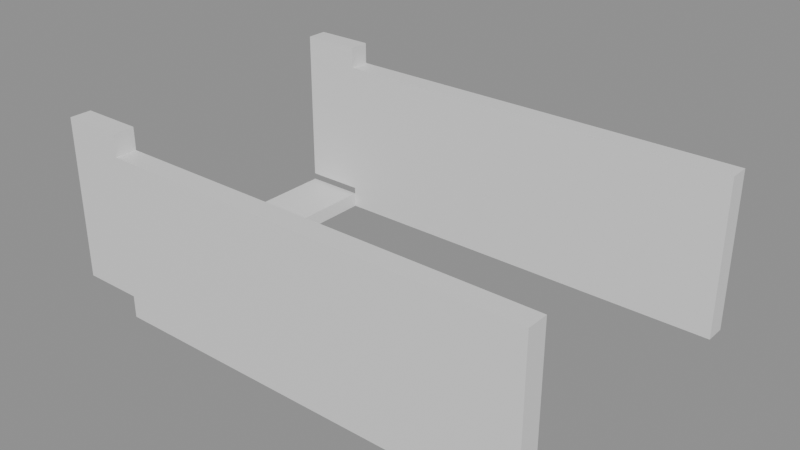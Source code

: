 # Source: building_lego.blend  (saved by Blender 5.0.119; exported with 4.5.12 LTS)
import bpy
from mathutils import Matrix  # noqa: F401  (used for matrix-valued properties, if any)

bpy.ops.wm.read_factory_settings(use_empty=True)
scene = bpy.context.scene
scene.name = 'Scene'

# ---- collections
col_01_paredes_externas = bpy.data.collections.new('01_Paredes_Externas'); scene.collection.children.link(col_01_paredes_externas)
col_03_pisos_escadas = bpy.data.collections.new('03_Pisos_Escadas'); scene.collection.children.link(col_03_pisos_escadas)

# ---- materials (node trees are filled in below, after node groups)
mat_mat_parede_externa = bpy.data.materials.new('Mat_Parede_Externa')
mat_mat_pisos = bpy.data.materials.new('Mat_Pisos')

# ---- material node trees
mat_mat_parede_externa.use_nodes = True; mat_mat_parede_externa.node_tree.nodes.clear()
_N = mat_mat_parede_externa.node_tree.nodes; _L = mat_mat_parede_externa.node_tree.links
n0 = _N.new('ShaderNodeBsdfPrincipled'); n0.name = 'BSDF - Pré-fundamentado'; n0.location = (-200, 100)
n1 = _N.new('ShaderNodeOutputMaterial'); n1.name = 'Saída de material'; n1.location = (200, 100)
_L.new(n0.outputs[0], n1.inputs[0])
n1.is_active_output = True
mat_mat_pisos.use_nodes = True; mat_mat_pisos.node_tree.nodes.clear()
_N = mat_mat_pisos.node_tree.nodes; _L = mat_mat_pisos.node_tree.links
n0 = _N.new('ShaderNodeBsdfPrincipled'); n0.name = 'BSDF - Pré-fundamentado'; n0.location = (-200, 100)
n1 = _N.new('ShaderNodeOutputMaterial'); n1.name = 'Saída de material'; n1.location = (200, 100)
_L.new(n0.outputs[0], n1.inputs[0])
n1.is_active_output = True

# ---- meshes
me_bloco_dungeon_wall_4584_4005_z_2 = bpy.data.meshes.new('Bloco_dungeon_wall_4584_4005_z-2')
me_bloco_dungeon_wall_4584_4005_z_2.from_pydata([(-0.5, -0.175, -1.32), (0.5, -0.175, -1.32), (0.5, 0.175, -1.32), (-0.5, 0.175, -1.32), (-0.5, -0.175, 1.32), (0.5, -0.175, 1.32), (0.5, 0.175, 1.32), (-0.5, 0.175, 1.32)], [], [(0, 1, 2, 3), (4, 7, 6, 5), (0, 4, 5, 1), (2, 6, 7, 3), (0, 3, 7, 4), (1, 5, 6, 2)])
me_bloco_dungeon_wall_4584_4005_z_2.materials.append(mat_mat_parede_externa)
me_bloco_dungeon_wall_4584_4005_z_2.update()
me_bloco_dungeon_wall_4585_4005_z_5 = bpy.data.meshes.new('Bloco_dungeon_wall_4585_4005_z-5')
me_bloco_dungeon_wall_4585_4005_z_5.from_pydata([(-0.5, -0.175, -1.32), (0.5, -0.175, -1.32), (0.5, 0.175, -1.32), (-0.5, 0.175, -1.32), (-0.5, -0.175, 1.32), (0.5, -0.175, 1.32), (0.5, 0.175, 1.32), (-0.5, 0.175, 1.32)], [], [(0, 1, 2, 3), (4, 7, 6, 5), (0, 4, 5, 1), (2, 6, 7, 3), (0, 3, 7, 4), (1, 5, 6, 2)])
me_bloco_dungeon_wall_4585_4005_z_5.materials.append(mat_mat_parede_externa)
me_bloco_dungeon_wall_4585_4005_z_5.update()
me_bloco_dungeon_wall_4586_4005_z_5 = bpy.data.meshes.new('Bloco_dungeon_wall_4586_4005_z-5')
me_bloco_dungeon_wall_4586_4005_z_5.from_pydata([(-0.5, -0.175, -1.32), (0.5, -0.175, -1.32), (0.5, 0.175, -1.32), (-0.5, 0.175, -1.32), (-0.5, -0.175, 1.32), (0.5, -0.175, 1.32), (0.5, 0.175, 1.32), (-0.5, 0.175, 1.32)], [], [(0, 1, 2, 3), (4, 7, 6, 5), (0, 4, 5, 1), (2, 6, 7, 3), (0, 3, 7, 4), (1, 5, 6, 2)])
me_bloco_dungeon_wall_4586_4005_z_5.materials.append(mat_mat_parede_externa)
me_bloco_dungeon_wall_4586_4005_z_5.update()
me_bloco_dungeon_wall_4587_4005_z_5 = bpy.data.meshes.new('Bloco_dungeon_wall_4587_4005_z-5')
me_bloco_dungeon_wall_4587_4005_z_5.from_pydata([(-0.5, -0.175, -1.32), (0.5, -0.175, -1.32), (0.5, 0.175, -1.32), (-0.5, 0.175, -1.32), (-0.5, -0.175, 1.32), (0.5, -0.175, 1.32), (0.5, 0.175, 1.32), (-0.5, 0.175, 1.32)], [], [(0, 1, 2, 3), (4, 7, 6, 5), (0, 4, 5, 1), (2, 6, 7, 3), (0, 3, 7, 4), (1, 5, 6, 2)])
me_bloco_dungeon_wall_4587_4005_z_5.materials.append(mat_mat_parede_externa)
me_bloco_dungeon_wall_4587_4005_z_5.update()
me_bloco_dungeon_wall_4588_4005_z_5 = bpy.data.meshes.new('Bloco_dungeon_wall_4588_4005_z-5')
me_bloco_dungeon_wall_4588_4005_z_5.from_pydata([(-0.5, -0.175, -1.32), (0.5, -0.175, -1.32), (0.5, 0.175, -1.32), (-0.5, 0.175, -1.32), (-0.5, -0.175, 1.32), (0.5, -0.175, 1.32), (0.5, 0.175, 1.32), (-0.5, 0.175, 1.32)], [], [(0, 1, 2, 3), (4, 7, 6, 5), (0, 4, 5, 1), (2, 6, 7, 3), (0, 3, 7, 4), (1, 5, 6, 2)])
me_bloco_dungeon_wall_4588_4005_z_5.materials.append(mat_mat_parede_externa)
me_bloco_dungeon_wall_4588_4005_z_5.update()
me_bloco_dungeon_wall_4589_4005_z_5 = bpy.data.meshes.new('Bloco_dungeon_wall_4589_4005_z-5')
me_bloco_dungeon_wall_4589_4005_z_5.from_pydata([(-0.5, -0.175, -1.32), (0.5, -0.175, -1.32), (0.5, 0.175, -1.32), (-0.5, 0.175, -1.32), (-0.5, -0.175, 1.32), (0.5, -0.175, 1.32), (0.5, 0.175, 1.32), (-0.5, 0.175, 1.32)], [], [(0, 1, 2, 3), (4, 7, 6, 5), (0, 4, 5, 1), (2, 6, 7, 3), (0, 3, 7, 4), (1, 5, 6, 2)])
me_bloco_dungeon_wall_4589_4005_z_5.materials.append(mat_mat_parede_externa)
me_bloco_dungeon_wall_4589_4005_z_5.update()
me_bloco_dungeon_wall_4590_4005_z_5 = bpy.data.meshes.new('Bloco_dungeon_wall_4590_4005_z-5')
me_bloco_dungeon_wall_4590_4005_z_5.from_pydata([(-0.5, -0.175, -1.32), (0.5, -0.175, -1.32), (0.5, 0.175, -1.32), (-0.5, 0.175, -1.32), (-0.5, -0.175, 1.32), (0.5, -0.175, 1.32), (0.5, 0.175, 1.32), (-0.5, 0.175, 1.32)], [], [(0, 1, 2, 3), (4, 7, 6, 5), (0, 4, 5, 1), (2, 6, 7, 3), (0, 3, 7, 4), (1, 5, 6, 2)])
me_bloco_dungeon_wall_4590_4005_z_5.materials.append(mat_mat_parede_externa)
me_bloco_dungeon_wall_4590_4005_z_5.update()
me_bloco_dungeon_wall_4591_4005_z_5 = bpy.data.meshes.new('Bloco_dungeon_wall_4591_4005_z-5')
me_bloco_dungeon_wall_4591_4005_z_5.from_pydata([(-0.5, -0.175, -1.32), (0.5, -0.175, -1.32), (0.5, 0.175, -1.32), (-0.5, 0.175, -1.32), (-0.5, -0.175, 1.32), (0.5, -0.175, 1.32), (0.5, 0.175, 1.32), (-0.5, 0.175, 1.32)], [], [(0, 1, 2, 3), (4, 7, 6, 5), (0, 4, 5, 1), (2, 6, 7, 3), (0, 3, 7, 4), (1, 5, 6, 2)])
me_bloco_dungeon_wall_4591_4005_z_5.materials.append(mat_mat_parede_externa)
me_bloco_dungeon_wall_4591_4005_z_5.update()
me_bloco_dungeon_wall_4584_4010_z_2 = bpy.data.meshes.new('Bloco_dungeon_wall_4584_4010_z-2')
me_bloco_dungeon_wall_4584_4010_z_2.from_pydata([(-0.5, -0.175, -1.32), (0.5, -0.175, -1.32), (0.5, 0.175, -1.32), (-0.5, 0.175, -1.32), (-0.5, -0.175, 1.32), (0.5, -0.175, 1.32), (0.5, 0.175, 1.32), (-0.5, 0.175, 1.32)], [], [(0, 1, 2, 3), (4, 7, 6, 5), (0, 4, 5, 1), (2, 6, 7, 3), (0, 3, 7, 4), (1, 5, 6, 2)])
me_bloco_dungeon_wall_4584_4010_z_2.materials.append(mat_mat_parede_externa)
me_bloco_dungeon_wall_4584_4010_z_2.update()
me_bloco_dungeon_wall_4585_4010_z_5 = bpy.data.meshes.new('Bloco_dungeon_wall_4585_4010_z-5')
me_bloco_dungeon_wall_4585_4010_z_5.from_pydata([(-0.5, -0.175, -1.32), (0.5, -0.175, -1.32), (0.5, 0.175, -1.32), (-0.5, 0.175, -1.32), (-0.5, -0.175, 1.32), (0.5, -0.175, 1.32), (0.5, 0.175, 1.32), (-0.5, 0.175, 1.32)], [], [(0, 1, 2, 3), (4, 7, 6, 5), (0, 4, 5, 1), (2, 6, 7, 3), (0, 3, 7, 4), (1, 5, 6, 2)])
me_bloco_dungeon_wall_4585_4010_z_5.materials.append(mat_mat_parede_externa)
me_bloco_dungeon_wall_4585_4010_z_5.update()
me_bloco_dungeon_wall_4586_4010_z_5 = bpy.data.meshes.new('Bloco_dungeon_wall_4586_4010_z-5')
me_bloco_dungeon_wall_4586_4010_z_5.from_pydata([(-0.5, -0.175, -1.32), (0.5, -0.175, -1.32), (0.5, 0.175, -1.32), (-0.5, 0.175, -1.32), (-0.5, -0.175, 1.32), (0.5, -0.175, 1.32), (0.5, 0.175, 1.32), (-0.5, 0.175, 1.32)], [], [(0, 1, 2, 3), (4, 7, 6, 5), (0, 4, 5, 1), (2, 6, 7, 3), (0, 3, 7, 4), (1, 5, 6, 2)])
me_bloco_dungeon_wall_4586_4010_z_5.materials.append(mat_mat_parede_externa)
me_bloco_dungeon_wall_4586_4010_z_5.update()
me_bloco_dungeon_wall_4587_4010_z_5 = bpy.data.meshes.new('Bloco_dungeon_wall_4587_4010_z-5')
me_bloco_dungeon_wall_4587_4010_z_5.from_pydata([(-0.5, -0.175, -1.32), (0.5, -0.175, -1.32), (0.5, 0.175, -1.32), (-0.5, 0.175, -1.32), (-0.5, -0.175, 1.32), (0.5, -0.175, 1.32), (0.5, 0.175, 1.32), (-0.5, 0.175, 1.32)], [], [(0, 1, 2, 3), (4, 7, 6, 5), (0, 4, 5, 1), (2, 6, 7, 3), (0, 3, 7, 4), (1, 5, 6, 2)])
me_bloco_dungeon_wall_4587_4010_z_5.materials.append(mat_mat_parede_externa)
me_bloco_dungeon_wall_4587_4010_z_5.update()
me_bloco_dungeon_wall_4588_4010_z_5 = bpy.data.meshes.new('Bloco_dungeon_wall_4588_4010_z-5')
me_bloco_dungeon_wall_4588_4010_z_5.from_pydata([(-0.5, -0.175, -1.32), (0.5, -0.175, -1.32), (0.5, 0.175, -1.32), (-0.5, 0.175, -1.32), (-0.5, -0.175, 1.32), (0.5, -0.175, 1.32), (0.5, 0.175, 1.32), (-0.5, 0.175, 1.32)], [], [(0, 1, 2, 3), (4, 7, 6, 5), (0, 4, 5, 1), (2, 6, 7, 3), (0, 3, 7, 4), (1, 5, 6, 2)])
me_bloco_dungeon_wall_4588_4010_z_5.materials.append(mat_mat_parede_externa)
me_bloco_dungeon_wall_4588_4010_z_5.update()
me_bloco_dungeon_wall_4589_4010_z_5 = bpy.data.meshes.new('Bloco_dungeon_wall_4589_4010_z-5')
me_bloco_dungeon_wall_4589_4010_z_5.from_pydata([(-0.5, -0.175, -1.32), (0.5, -0.175, -1.32), (0.5, 0.175, -1.32), (-0.5, 0.175, -1.32), (-0.5, -0.175, 1.32), (0.5, -0.175, 1.32), (0.5, 0.175, 1.32), (-0.5, 0.175, 1.32)], [], [(0, 1, 2, 3), (4, 7, 6, 5), (0, 4, 5, 1), (2, 6, 7, 3), (0, 3, 7, 4), (1, 5, 6, 2)])
me_bloco_dungeon_wall_4589_4010_z_5.materials.append(mat_mat_parede_externa)
me_bloco_dungeon_wall_4589_4010_z_5.update()
me_bloco_dungeon_wall_4590_4010_z_5 = bpy.data.meshes.new('Bloco_dungeon_wall_4590_4010_z-5')
me_bloco_dungeon_wall_4590_4010_z_5.from_pydata([(-0.5, -0.175, -1.32), (0.5, -0.175, -1.32), (0.5, 0.175, -1.32), (-0.5, 0.175, -1.32), (-0.5, -0.175, 1.32), (0.5, -0.175, 1.32), (0.5, 0.175, 1.32), (-0.5, 0.175, 1.32)], [], [(0, 1, 2, 3), (4, 7, 6, 5), (0, 4, 5, 1), (2, 6, 7, 3), (0, 3, 7, 4), (1, 5, 6, 2)])
me_bloco_dungeon_wall_4590_4010_z_5.materials.append(mat_mat_parede_externa)
me_bloco_dungeon_wall_4590_4010_z_5.update()
me_bloco_dungeon_wall_4591_4010_z_5 = bpy.data.meshes.new('Bloco_dungeon_wall_4591_4010_z-5')
me_bloco_dungeon_wall_4591_4010_z_5.from_pydata([(-0.5, -0.175, -1.32), (0.5, -0.175, -1.32), (0.5, 0.175, -1.32), (-0.5, 0.175, -1.32), (-0.5, -0.175, 1.32), (0.5, -0.175, 1.32), (0.5, 0.175, 1.32), (-0.5, 0.175, 1.32)], [], [(0, 1, 2, 3), (4, 7, 6, 5), (0, 4, 5, 1), (2, 6, 7, 3), (0, 3, 7, 4), (1, 5, 6, 2)])
me_bloco_dungeon_wall_4591_4010_z_5.materials.append(mat_mat_parede_externa)
me_bloco_dungeon_wall_4591_4010_z_5.update()
me_degrau_4584_4006_z_5 = bpy.data.meshes.new('Degrau_4584_4006_z-5')
me_degrau_4584_4006_z_5.from_pydata([(-0.5, -0.5, -0.125), (0.5, -0.5, -0.125), (0.5, 0.5, -0.125), (-0.5, 0.5, -0.125), (-0.5, -0.5, 0.125), (0.5, -0.5, 0.125), (0.5, 0.5, 0.125), (-0.5, 0.5, 0.125)], [], [(0, 1, 2, 3), (4, 7, 6, 5), (0, 4, 5, 1), (2, 6, 7, 3), (0, 3, 7, 4), (1, 5, 6, 2)])
me_degrau_4584_4006_z_5.materials.append(mat_mat_pisos)
me_degrau_4584_4006_z_5.update()
me_degrau_4584_4007_z_5 = bpy.data.meshes.new('Degrau_4584_4007_z-5')
me_degrau_4584_4007_z_5.from_pydata([(-0.5, -0.5, -0.125), (0.5, -0.5, -0.125), (0.5, 0.5, -0.125), (-0.5, 0.5, -0.125), (-0.5, -0.5, 0.125), (0.5, -0.5, 0.125), (0.5, 0.5, 0.125), (-0.5, 0.5, 0.125)], [], [(0, 1, 2, 3), (4, 7, 6, 5), (0, 4, 5, 1), (2, 6, 7, 3), (0, 3, 7, 4), (1, 5, 6, 2)])
me_degrau_4584_4007_z_5.materials.append(mat_mat_pisos)
me_degrau_4584_4007_z_5.update()
me_degrau_4584_4008_z_5 = bpy.data.meshes.new('Degrau_4584_4008_z-5')
me_degrau_4584_4008_z_5.from_pydata([(-0.5, -0.5, -0.125), (0.5, -0.5, -0.125), (0.5, 0.5, -0.125), (-0.5, 0.5, -0.125), (-0.5, -0.5, 0.125), (0.5, -0.5, 0.125), (0.5, 0.5, 0.125), (-0.5, 0.5, 0.125)], [], [(0, 1, 2, 3), (4, 7, 6, 5), (0, 4, 5, 1), (2, 6, 7, 3), (0, 3, 7, 4), (1, 5, 6, 2)])
me_degrau_4584_4008_z_5.materials.append(mat_mat_pisos)
me_degrau_4584_4008_z_5.update()
me_degrau_4584_4009_z_5 = bpy.data.meshes.new('Degrau_4584_4009_z-5')
me_degrau_4584_4009_z_5.from_pydata([(-0.5, -0.5, -0.125), (0.5, -0.5, -0.125), (0.5, 0.5, -0.125), (-0.5, 0.5, -0.125), (-0.5, -0.5, 0.125), (0.5, -0.5, 0.125), (0.5, 0.5, 0.125), (-0.5, 0.5, 0.125)], [], [(0, 1, 2, 3), (4, 7, 6, 5), (0, 4, 5, 1), (2, 6, 7, 3), (0, 3, 7, 4), (1, 5, 6, 2)])
me_degrau_4584_4009_z_5.materials.append(mat_mat_pisos)
me_degrau_4584_4009_z_5.update()

# ---- objects
ob_parede_externa_norte_y4005_x4584_4591 = bpy.data.objects.new('Parede_Externa_Norte_Y4005_X4584_4591', None)
ob_bloco_dungeon_wall_4584_4005_z_2 = bpy.data.objects.new('Bloco_dungeon_wall_4584_4005_z-2', me_bloco_dungeon_wall_4584_4005_z_2)
ob_bloco_dungeon_wall_4585_4005_z_5 = bpy.data.objects.new('Bloco_dungeon_wall_4585_4005_z-5', me_bloco_dungeon_wall_4585_4005_z_5)
ob_bloco_dungeon_wall_4586_4005_z_5 = bpy.data.objects.new('Bloco_dungeon_wall_4586_4005_z-5', me_bloco_dungeon_wall_4586_4005_z_5)
ob_bloco_dungeon_wall_4587_4005_z_5 = bpy.data.objects.new('Bloco_dungeon_wall_4587_4005_z-5', me_bloco_dungeon_wall_4587_4005_z_5)
ob_bloco_dungeon_wall_4588_4005_z_5 = bpy.data.objects.new('Bloco_dungeon_wall_4588_4005_z-5', me_bloco_dungeon_wall_4588_4005_z_5)
ob_bloco_dungeon_wall_4589_4005_z_5 = bpy.data.objects.new('Bloco_dungeon_wall_4589_4005_z-5', me_bloco_dungeon_wall_4589_4005_z_5)
ob_bloco_dungeon_wall_4590_4005_z_5 = bpy.data.objects.new('Bloco_dungeon_wall_4590_4005_z-5', me_bloco_dungeon_wall_4590_4005_z_5)
ob_bloco_dungeon_wall_4591_4005_z_5 = bpy.data.objects.new('Bloco_dungeon_wall_4591_4005_z-5', me_bloco_dungeon_wall_4591_4005_z_5)
ob_parede_externa_sul_y4010_x4584_4591 = bpy.data.objects.new('Parede_Externa_Sul_Y4010_X4584_4591', None)
ob_bloco_dungeon_wall_4584_4010_z_2 = bpy.data.objects.new('Bloco_dungeon_wall_4584_4010_z-2', me_bloco_dungeon_wall_4584_4010_z_2)
ob_bloco_dungeon_wall_4585_4010_z_5 = bpy.data.objects.new('Bloco_dungeon_wall_4585_4010_z-5', me_bloco_dungeon_wall_4585_4010_z_5)
ob_bloco_dungeon_wall_4586_4010_z_5 = bpy.data.objects.new('Bloco_dungeon_wall_4586_4010_z-5', me_bloco_dungeon_wall_4586_4010_z_5)
ob_bloco_dungeon_wall_4587_4010_z_5 = bpy.data.objects.new('Bloco_dungeon_wall_4587_4010_z-5', me_bloco_dungeon_wall_4587_4010_z_5)
ob_bloco_dungeon_wall_4588_4010_z_5 = bpy.data.objects.new('Bloco_dungeon_wall_4588_4010_z-5', me_bloco_dungeon_wall_4588_4010_z_5)
ob_bloco_dungeon_wall_4589_4010_z_5 = bpy.data.objects.new('Bloco_dungeon_wall_4589_4010_z-5', me_bloco_dungeon_wall_4589_4010_z_5)
ob_bloco_dungeon_wall_4590_4010_z_5 = bpy.data.objects.new('Bloco_dungeon_wall_4590_4010_z-5', me_bloco_dungeon_wall_4590_4010_z_5)
ob_bloco_dungeon_wall_4591_4010_z_5 = bpy.data.objects.new('Bloco_dungeon_wall_4591_4010_z-5', me_bloco_dungeon_wall_4591_4010_z_5)
ob_escadas_corrim_os = bpy.data.objects.new('Escadas_Corrimãos', None)
ob_degrau_4584_4006_z_5 = bpy.data.objects.new('Degrau_4584_4006_z-5', me_degrau_4584_4006_z_5)
ob_degrau_4584_4007_z_5 = bpy.data.objects.new('Degrau_4584_4007_z-5', me_degrau_4584_4007_z_5)
ob_degrau_4584_4008_z_5 = bpy.data.objects.new('Degrau_4584_4008_z-5', me_degrau_4584_4008_z_5)
ob_degrau_4584_4009_z_5 = bpy.data.objects.new('Degrau_4584_4009_z-5', me_degrau_4584_4009_z_5)

# ---- transforms, parenting, visibility, modifiers, constraints
ob_parede_externa_norte_y4005_x4584_4591.location = (0.0, -2.5, 0.0)
ob_parede_externa_norte_y4005_x4584_4591.empty_display_type = 'CUBE'
ob_bloco_dungeon_wall_4584_4005_z_2.parent = ob_parede_externa_norte_y4005_x4584_4591
ob_bloco_dungeon_wall_4584_4005_z_2.matrix_parent_inverse = Matrix(((1.0, -0.0, 0.0, -0.0), (-0.0, 1.0, -0.0, 2.5), (0.0, -0.0, 1.0, -0.0), (-0.0, 0.0, -0.0, 1.0)))
ob_bloco_dungeon_wall_4584_4005_z_2.location = (-3.5, -2.825, 1.68)
ob_bloco_dungeon_wall_4585_4005_z_5.parent = ob_parede_externa_norte_y4005_x4584_4591
ob_bloco_dungeon_wall_4585_4005_z_5.matrix_parent_inverse = Matrix(((1.0, -0.0, 0.0, -0.0), (-0.0, 1.0, -0.0, 2.5), (0.0, -0.0, 1.0, -0.0), (-0.0, 0.0, -0.0, 1.0)))
ob_bloco_dungeon_wall_4585_4005_z_5.location = (-2.5, -2.825, 1.32)
ob_bloco_dungeon_wall_4586_4005_z_5.parent = ob_parede_externa_norte_y4005_x4584_4591
ob_bloco_dungeon_wall_4586_4005_z_5.matrix_parent_inverse = Matrix(((1.0, -0.0, 0.0, -0.0), (-0.0, 1.0, -0.0, 2.5), (0.0, -0.0, 1.0, -0.0), (-0.0, 0.0, -0.0, 1.0)))
ob_bloco_dungeon_wall_4586_4005_z_5.location = (-1.5, -2.825, 1.32)
ob_bloco_dungeon_wall_4587_4005_z_5.parent = ob_parede_externa_norte_y4005_x4584_4591
ob_bloco_dungeon_wall_4587_4005_z_5.matrix_parent_inverse = Matrix(((1.0, -0.0, 0.0, -0.0), (-0.0, 1.0, -0.0, 2.5), (0.0, -0.0, 1.0, -0.0), (-0.0, 0.0, -0.0, 1.0)))
ob_bloco_dungeon_wall_4587_4005_z_5.location = (-0.5, -2.825, 1.32)
ob_bloco_dungeon_wall_4588_4005_z_5.parent = ob_parede_externa_norte_y4005_x4584_4591
ob_bloco_dungeon_wall_4588_4005_z_5.matrix_parent_inverse = Matrix(((1.0, -0.0, 0.0, -0.0), (-0.0, 1.0, -0.0, 2.5), (0.0, -0.0, 1.0, -0.0), (-0.0, 0.0, -0.0, 1.0)))
ob_bloco_dungeon_wall_4588_4005_z_5.location = (0.5, -2.825, 1.32)
ob_bloco_dungeon_wall_4589_4005_z_5.parent = ob_parede_externa_norte_y4005_x4584_4591
ob_bloco_dungeon_wall_4589_4005_z_5.matrix_parent_inverse = Matrix(((1.0, -0.0, 0.0, -0.0), (-0.0, 1.0, -0.0, 2.5), (0.0, -0.0, 1.0, -0.0), (-0.0, 0.0, -0.0, 1.0)))
ob_bloco_dungeon_wall_4589_4005_z_5.location = (1.5, -2.825, 1.32)
ob_bloco_dungeon_wall_4590_4005_z_5.parent = ob_parede_externa_norte_y4005_x4584_4591
ob_bloco_dungeon_wall_4590_4005_z_5.matrix_parent_inverse = Matrix(((1.0, -0.0, 0.0, -0.0), (-0.0, 1.0, -0.0, 2.5), (0.0, -0.0, 1.0, -0.0), (-0.0, 0.0, -0.0, 1.0)))
ob_bloco_dungeon_wall_4590_4005_z_5.location = (2.5, -2.825, 1.32)
ob_bloco_dungeon_wall_4591_4005_z_5.parent = ob_parede_externa_norte_y4005_x4584_4591
ob_bloco_dungeon_wall_4591_4005_z_5.matrix_parent_inverse = Matrix(((1.0, -0.0, 0.0, -0.0), (-0.0, 1.0, -0.0, 2.5), (0.0, -0.0, 1.0, -0.0), (-0.0, 0.0, -0.0, 1.0)))
ob_bloco_dungeon_wall_4591_4005_z_5.location = (3.5, -2.825, 1.32)
ob_parede_externa_sul_y4010_x4584_4591.location = (0.0, 2.5, 0.0)
ob_parede_externa_sul_y4010_x4584_4591.empty_display_type = 'CUBE'
ob_bloco_dungeon_wall_4584_4010_z_2.parent = ob_parede_externa_sul_y4010_x4584_4591
ob_bloco_dungeon_wall_4584_4010_z_2.matrix_parent_inverse = Matrix(((1.0, -0.0, 0.0, -0.0), (-0.0, 1.0, -0.0, -2.5), (0.0, -0.0, 1.0, -0.0), (-0.0, 0.0, -0.0, 1.0)))
ob_bloco_dungeon_wall_4584_4010_z_2.location = (-3.5, 2.175, 1.68)
ob_bloco_dungeon_wall_4585_4010_z_5.parent = ob_parede_externa_sul_y4010_x4584_4591
ob_bloco_dungeon_wall_4585_4010_z_5.matrix_parent_inverse = Matrix(((1.0, -0.0, 0.0, -0.0), (-0.0, 1.0, -0.0, -2.5), (0.0, -0.0, 1.0, -0.0), (-0.0, 0.0, -0.0, 1.0)))
ob_bloco_dungeon_wall_4585_4010_z_5.location = (-2.5, 2.175, 1.32)
ob_bloco_dungeon_wall_4586_4010_z_5.parent = ob_parede_externa_sul_y4010_x4584_4591
ob_bloco_dungeon_wall_4586_4010_z_5.matrix_parent_inverse = Matrix(((1.0, -0.0, 0.0, -0.0), (-0.0, 1.0, -0.0, -2.5), (0.0, -0.0, 1.0, -0.0), (-0.0, 0.0, -0.0, 1.0)))
ob_bloco_dungeon_wall_4586_4010_z_5.location = (-1.5, 2.175, 1.32)
ob_bloco_dungeon_wall_4587_4010_z_5.parent = ob_parede_externa_sul_y4010_x4584_4591
ob_bloco_dungeon_wall_4587_4010_z_5.matrix_parent_inverse = Matrix(((1.0, -0.0, 0.0, -0.0), (-0.0, 1.0, -0.0, -2.5), (0.0, -0.0, 1.0, -0.0), (-0.0, 0.0, -0.0, 1.0)))
ob_bloco_dungeon_wall_4587_4010_z_5.location = (-0.5, 2.175, 1.32)
ob_bloco_dungeon_wall_4588_4010_z_5.parent = ob_parede_externa_sul_y4010_x4584_4591
ob_bloco_dungeon_wall_4588_4010_z_5.matrix_parent_inverse = Matrix(((1.0, -0.0, 0.0, -0.0), (-0.0, 1.0, -0.0, -2.5), (0.0, -0.0, 1.0, -0.0), (-0.0, 0.0, -0.0, 1.0)))
ob_bloco_dungeon_wall_4588_4010_z_5.location = (0.5, 2.175, 1.32)
ob_bloco_dungeon_wall_4589_4010_z_5.parent = ob_parede_externa_sul_y4010_x4584_4591
ob_bloco_dungeon_wall_4589_4010_z_5.matrix_parent_inverse = Matrix(((1.0, -0.0, 0.0, -0.0), (-0.0, 1.0, -0.0, -2.5), (0.0, -0.0, 1.0, -0.0), (-0.0, 0.0, -0.0, 1.0)))
ob_bloco_dungeon_wall_4589_4010_z_5.location = (1.5, 2.175, 1.32)
ob_bloco_dungeon_wall_4590_4010_z_5.parent = ob_parede_externa_sul_y4010_x4584_4591
ob_bloco_dungeon_wall_4590_4010_z_5.matrix_parent_inverse = Matrix(((1.0, -0.0, 0.0, -0.0), (-0.0, 1.0, -0.0, -2.5), (0.0, -0.0, 1.0, -0.0), (-0.0, 0.0, -0.0, 1.0)))
ob_bloco_dungeon_wall_4590_4010_z_5.location = (2.5, 2.175, 1.32)
ob_bloco_dungeon_wall_4591_4010_z_5.parent = ob_parede_externa_sul_y4010_x4584_4591
ob_bloco_dungeon_wall_4591_4010_z_5.matrix_parent_inverse = Matrix(((1.0, -0.0, 0.0, -0.0), (-0.0, 1.0, -0.0, -2.5), (0.0, -0.0, 1.0, -0.0), (-0.0, 0.0, -0.0, 1.0)))
ob_bloco_dungeon_wall_4591_4010_z_5.location = (3.5, 2.175, 1.32)
ob_escadas_corrim_os.location = (0.0, 0.0, 0.0)
ob_escadas_corrim_os.empty_display_type = 'CUBE'
ob_degrau_4584_4006_z_5.parent = ob_escadas_corrim_os
ob_degrau_4584_4006_z_5.location = (-3.5, -1.5, 0.125)
ob_degrau_4584_4007_z_5.parent = ob_escadas_corrim_os
ob_degrau_4584_4007_z_5.location = (-3.5, -0.5, 0.125)
ob_degrau_4584_4008_z_5.parent = ob_escadas_corrim_os
ob_degrau_4584_4008_z_5.location = (-3.5, 0.5, 0.125)
ob_degrau_4584_4009_z_5.parent = ob_escadas_corrim_os
ob_degrau_4584_4009_z_5.location = (-3.5, 1.5, 0.125)

# ---- collection membership
col_01_paredes_externas.objects.link(ob_parede_externa_norte_y4005_x4584_4591)
col_01_paredes_externas.objects.link(ob_bloco_dungeon_wall_4584_4005_z_2)
col_01_paredes_externas.objects.link(ob_bloco_dungeon_wall_4585_4005_z_5)
col_01_paredes_externas.objects.link(ob_bloco_dungeon_wall_4586_4005_z_5)
col_01_paredes_externas.objects.link(ob_bloco_dungeon_wall_4587_4005_z_5)
col_01_paredes_externas.objects.link(ob_bloco_dungeon_wall_4588_4005_z_5)
col_01_paredes_externas.objects.link(ob_bloco_dungeon_wall_4589_4005_z_5)
col_01_paredes_externas.objects.link(ob_bloco_dungeon_wall_4590_4005_z_5)
col_01_paredes_externas.objects.link(ob_bloco_dungeon_wall_4591_4005_z_5)
col_01_paredes_externas.objects.link(ob_parede_externa_sul_y4010_x4584_4591)
col_01_paredes_externas.objects.link(ob_bloco_dungeon_wall_4584_4010_z_2)
col_01_paredes_externas.objects.link(ob_bloco_dungeon_wall_4585_4010_z_5)
col_01_paredes_externas.objects.link(ob_bloco_dungeon_wall_4586_4010_z_5)
col_01_paredes_externas.objects.link(ob_bloco_dungeon_wall_4587_4010_z_5)
col_01_paredes_externas.objects.link(ob_bloco_dungeon_wall_4588_4010_z_5)
col_01_paredes_externas.objects.link(ob_bloco_dungeon_wall_4589_4010_z_5)
col_01_paredes_externas.objects.link(ob_bloco_dungeon_wall_4590_4010_z_5)
col_01_paredes_externas.objects.link(ob_bloco_dungeon_wall_4591_4010_z_5)
col_03_pisos_escadas.objects.link(ob_escadas_corrim_os)
col_03_pisos_escadas.objects.link(ob_degrau_4584_4006_z_5)
col_03_pisos_escadas.objects.link(ob_degrau_4584_4007_z_5)
col_03_pisos_escadas.objects.link(ob_degrau_4584_4008_z_5)
col_03_pisos_escadas.objects.link(ob_degrau_4584_4009_z_5)

# ---- scene / render settings (as saved in the file)
scene.frame_start = 1; scene.frame_end = 250; scene.frame_set(1)
scene.render.engine = 'BLENDER_EEVEE_NEXT'
scene.render.bake_bias = 0.0
scene.render.bake_samples = 0
scene.cycles.sampling_pattern = 'TABULATED_SOBOL'
scene.eevee.use_volume_custom_range = False
bpy.context.view_layer.update()

# ---- added for rendering (the .blend has no active camera and no usable light): camera, sun + grey world if the file has none
cam_auto = bpy.data.cameras.new('AutoCamera')
cam_auto.lens = 50.0
cam_auto.sensor_width = 36.0
cam_auto.clip_end = 1000.0
ob_auto_camera = bpy.data.objects.new('AutoCamera', cam_auto)
scene.collection.objects.link(ob_auto_camera)
ob_auto_camera.location = (9.327, -11.5174, 8.9616)
ob_auto_camera.rotation_euler = (1.09748, -7.21219e-08, 0.694738)
scene.camera = ob_auto_camera
light_auto_sun = bpy.data.lights.new('AutoSun', 'SUN')
light_auto_sun.energy = 3.0
light_auto_sun.angle = 0.0523599
ob_auto_sun = bpy.data.objects.new('AutoSun', light_auto_sun)
scene.collection.objects.link(ob_auto_sun)
ob_auto_sun.rotation_euler = (0.872665, 0.174533, 0.523599)
if scene.world is None:
    world_auto = bpy.data.worlds.new('AutoWorld')
    world_auto.color = (0.3, 0.3, 0.3)
    scene.world = world_auto
bpy.context.view_layer.update()
